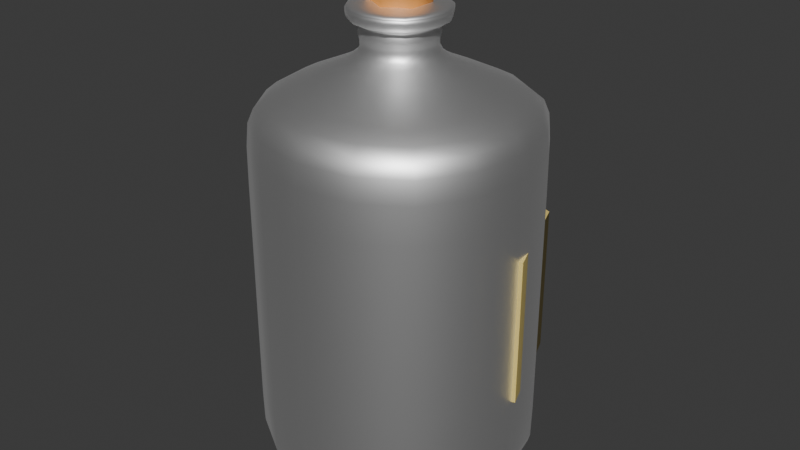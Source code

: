 # Source: BloodVialPure.blend  (saved by Blender 4.0.36; exported with 4.5.12 LTS)
import bpy
from mathutils import Matrix  # noqa: F401  (used for matrix-valued properties, if any)

bpy.ops.wm.read_factory_settings(use_empty=True)
scene = bpy.context.scene
scene.name = 'Scene'

# ---- collections
col_collection = bpy.data.collections.new('Collection'); scene.collection.children.link(col_collection)

# ---- materials (node trees are filled in below, after node groups)
mat_bloodvialglass_001 = bpy.data.materials.new('BloodVialGlass.001')
mat_bloodvialglass_001.alpha_threshold = 0.0
mat_bloodvialglass_001.use_transparent_shadow = False
mat_bloodvialglass_001.roughness = 0.5
mat_bloodvialglass_001.line_color = (0.0, 0.0, 0.0, 1.0)
mat_bloodvialcork = bpy.data.materials.new('BloodVialCork')
mat_bloodvialcork.use_transparent_shadow = False
mat_bloodvialpure = bpy.data.materials.new('BloodVialPure')
mat_bloodvialpure.use_transparent_shadow = False
mat_bloodviallabel_001 = bpy.data.materials.new('BloodVialLabel.001')
mat_bloodviallabel_001.use_transparent_shadow = False

# ---- node groups
ng_auto_smooth = bpy.data.node_groups.new('Auto Smooth', 'GeometryNodeTree')
_s = ng_auto_smooth.interface.new_socket(name='Geometry', in_out='OUTPUT', socket_type='NodeSocketGeometry')
_s = ng_auto_smooth.interface.new_socket(name='Geometry', in_out='INPUT', socket_type='NodeSocketGeometry')
_s = ng_auto_smooth.interface.new_socket(name='Angle', in_out='INPUT', socket_type='NodeSocketFloat')
_s.subtype = 'ANGLE'
_s.min_value = 0.0
_s.max_value = 3.142
ng_auto_smooth.is_modifier = True
_N = ng_auto_smooth.nodes; _L = ng_auto_smooth.links
n0 = _N.new('NodeGroupOutput'); n0.name = 'Group Output'; n0.location = (480, -100)
n1 = _N.new('NodeGroupInput'); n1.name = 'Group Input'; n1.location = (-420, -300)
n2 = _N.new('NodeGroupInput'); n2.name = 'Group Input.001'; n2.location = (-60, -100)
n3 = _N.new('GeometryNodeSetShadeSmooth'); n3.name = 'Set Shade Smooth'; n3.location = (120, -100)
n3.domain = 'EDGE'
n4 = _N.new('GeometryNodeSetShadeSmooth'); n4.name = 'Set Shade Smooth.001'; n4.location = (300, -100)
n5 = _N.new('GeometryNodeInputMeshEdgeAngle'); n5.name = 'Edge Angle'; n5.location = (-420, -220)
n6 = _N.new('GeometryNodeInputEdgeSmooth'); n6.name = 'Is Edge Smooth'; n6.location = (-60, -160)
n7 = _N.new('GeometryNodeInputShadeSmooth'); n7.name = 'Is Face Smooth'; n7.location = (-240, -340)
n8 = _N.new('FunctionNodeBooleanMath'); n8.name = 'Boolean Math'; n8.location = (-60, -220)
n9 = _N.new('FunctionNodeCompare'); n9.name = 'Compare'; n9.location = (-240, -180)
n9.operation = 'LESS_EQUAL'
_L.new(n5.outputs[0], n9.inputs[0])
_L.new(n4.outputs[0], n0.inputs[0])
_L.new(n1.outputs[1], n9.inputs[1])
_L.new(n9.outputs[0], n8.inputs[0])
_L.new(n7.outputs[0], n8.inputs[1])
_L.new(n2.outputs[0], n3.inputs[0])
_L.new(n6.outputs[0], n3.inputs[1])
_L.new(n3.outputs[0], n4.inputs[0])
_L.new(n8.outputs[0], n3.inputs[2])
n0.is_active_output = True

# ---- material node trees
mat_bloodvialglass_001.use_nodes = True; mat_bloodvialglass_001.node_tree.nodes.clear()
_N = mat_bloodvialglass_001.node_tree.nodes; _L = mat_bloodvialglass_001.node_tree.links
n0 = _N.new('ShaderNodeOutputMaterial'); n0.name = 'Material Output'; n0.location = (300, 300)
n1 = _N.new('ShaderNodeBsdfAnisotropic'); n1.name = 'Glossy BSDF'; n1.location = (10, 300)
n1.inputs[0].default_value = (1.0, 1.0, 1.0, 1.0)
_L.new(n1.outputs[0], n0.inputs[0])
n0.is_active_output = True
mat_bloodvialcork.use_nodes = True; mat_bloodvialcork.node_tree.nodes.clear()
_N = mat_bloodvialcork.node_tree.nodes; _L = mat_bloodvialcork.node_tree.links
n0 = _N.new('ShaderNodeBsdfPrincipled'); n0.name = 'Principled BSDF'; n0.location = (10, 300)
n0.inputs[0].default_value = (0.8002, 0.3178, 0.06856, 1.0)
n0.inputs[3].default_value = 1.45
n1 = _N.new('ShaderNodeOutputMaterial'); n1.name = 'Material Output'; n1.location = (300, 300)
_L.new(n0.outputs[0], n1.inputs[0])
n1.is_active_output = True
mat_bloodvialpure.use_nodes = True; mat_bloodvialpure.node_tree.nodes.clear()
_N = mat_bloodvialpure.node_tree.nodes; _L = mat_bloodvialpure.node_tree.links
n0 = _N.new('ShaderNodeBsdfPrincipled'); n0.name = 'Principled BSDF'; n0.location = (10, 300)
n0.inputs[0].default_value = (0.136, 0.008717, 0.006611, 1.0)
n0.inputs[3].default_value = 1.45
n1 = _N.new('ShaderNodeOutputMaterial'); n1.name = 'Material Output'; n1.location = (300, 300)
_L.new(n0.outputs[0], n1.inputs[0])
n1.is_active_output = True
mat_bloodviallabel_001.use_nodes = True; mat_bloodviallabel_001.node_tree.nodes.clear()
_N = mat_bloodviallabel_001.node_tree.nodes; _L = mat_bloodviallabel_001.node_tree.links
n0 = _N.new('ShaderNodeBsdfPrincipled'); n0.name = 'Principled BSDF'; n0.location = (10, 300)
n0.inputs[0].default_value = (0.8001, 0.6287, 0.1992, 1.0)
n0.inputs[3].default_value = 1.45
n1 = _N.new('ShaderNodeOutputMaterial'); n1.name = 'Material Output'; n1.location = (300, 300)
_L.new(n0.outputs[0], n1.inputs[0])
n1.is_active_output = True

# ---- world
world_world = bpy.data.worlds.new('World'); scene.world = world_world
world_world.use_nodes = True; world_world.node_tree.nodes.clear()
_N = world_world.node_tree.nodes; _L = world_world.node_tree.links
n0 = _N.new('ShaderNodeOutputWorld'); n0.name = 'World Output'; n0.location = (300, 300)
n1 = _N.new('ShaderNodeBackground'); n1.name = 'Background'; n1.location = (10, 300)
n1.inputs[0].default_value = (0.05088, 0.05088, 0.05088, 1.0)
_L.new(n1.outputs[0], n0.inputs[0])
n0.is_active_output = True
world_world.color = (0.05088, 0.05088, 0.05088)
world_world.use_sun_shadow = False
world_world.sun_shadow_jitter_overblur = 0.0

# ---- meshes
me_cube = bpy.data.meshes.new('Cube')
me_cube.from_pydata([(0.3856, 0.3856, 0.04193), (0.3856, 0.3856, -0.9424), (0.3856, -0.3856, 0.04193), (0.3856, -0.3856, -0.9424), (-0.3856, 0.3856, 0.04193), (-0.3856, 0.3856, -0.9424), (-0.3856, -0.3856, 0.04193), (-0.3856, -0.3856, -0.9424), (0.3856, 0.3856, -0.9136), (-0.3856, -0.3856, -0.9136), (0.3856, -0.3856, -0.9136), (-0.3856, 0.3856, -0.9136), (-0.3856, -0.3856, -0.03191), (0.3856, 0.3856, -0.03191), (0.3856, -0.3856, -0.03191), (-0.3856, 0.3856, -0.03191), (0.07148, -0.07148, 0.1432), (-0.07148, -0.07148, 0.1432), (0.07148, 0.07148, 0.1432), (-0.07148, 0.07148, 0.1432), (0.1127, -0.1127, 0.198), (-0.1127, -0.1127, 0.198), (0.1127, 0.1127, 0.198), (-0.1127, 0.1127, 0.198), (0.08861, -0.08861, 0.2258), (-0.08861, -0.08861, 0.2258), (0.08861, 0.08861, 0.2258), (-0.08861, 0.08861, 0.2258), (0.133, -0.133, 0.2255), (-0.133, -0.133, 0.2255), (0.133, 0.133, 0.2255), (-0.133, 0.133, 0.2255), (0.133, -0.133, 0.2687), (-0.133, -0.133, 0.2687), (0.133, 0.133, 0.2687), (-0.133, 0.133, 0.2687), (0.06682, -0.06682, 0.2716), (-0.06682, -0.06682, 0.2716), (0.06682, 0.06682, 0.2716), (-0.06682, 0.06682, 0.2716), (-0.133, 0.133, 0.2566), (0.133, 0.133, 0.2566), (0.133, -0.133, 0.2566), (-0.133, -0.133, 0.2566), (-0.1157, 0.1157, 0.2566), (0.1157, 0.1157, 0.2566), (0.1157, -0.1157, 0.2566), (-0.1157, -0.1157, 0.2566)], [], [(0, 4, 19, 18), (14, 2, 6, 12), (12, 6, 4, 15), (5, 1, 3, 7), (13, 0, 2, 14), (15, 4, 0, 13), (5, 11, 8, 1), (1, 8, 10, 3), (7, 9, 11, 5), (3, 10, 9, 7), (11, 15, 13, 8), (8, 13, 14, 10), (9, 12, 15, 11), (10, 14, 12, 9), (19, 17, 21, 23), (6, 2, 16, 17), (4, 6, 17, 19), (2, 0, 18, 16), (21, 20, 24, 25), (17, 16, 20, 21), (18, 19, 23, 22), (16, 18, 22, 20), (27, 25, 29, 31), (22, 23, 27, 26), (20, 22, 26, 24), (23, 21, 25, 27), (41, 40, 35, 34), (25, 24, 28, 29), (26, 27, 31, 30), (24, 26, 30, 28), (34, 35, 39, 38), (42, 41, 34, 32), (40, 43, 33, 35), (43, 42, 32, 33), (32, 34, 38, 36), (35, 33, 37, 39), (33, 32, 36, 37), (29, 28, 42, 43), (31, 29, 43, 40), (28, 30, 41, 42), (30, 31, 40, 41), (41, 40, 44, 45), (40, 43, 47, 44), (42, 41, 45, 46), (43, 42, 46, 47)])
me_cube.polygons.foreach_set('use_smooth', [True] * 45)
_uv = me_cube.uv_layers.new(name='UVMap')
_uv.uv.foreach_set('vector', [0.625, 0.5, 0.625, 0.25, 0.625, 0.25, 0.625, 0.5, 0.5342, 0.75, 0.625, 0.75, 0.625, 1.0, 0.5342, 1.0, 0.5342, 0.0, 0.625, 0.0, 0.625, 0.25, 0.5342, 0.25, 0.125, 0.5, 0.375, 0.5, 0.375, 0.75, 0.125, 0.75, 0.5342, 0.5, 0.625, 0.5, 0.625, 0.75, 0.5342, 0.75, 0.5342, 0.25, 0.625, 0.25, 0.625, 0.5, 0.5342, 0.5, 0.375, 0.25, 0.4, 0.25, 0.4, 0.5, 0.375, 0.5, 0.375, 0.5, 0.4, 0.5, 0.4, 0.75, 0.375, 0.75, 0.375, 0.0, 0.4, 0.0, 0.4, 0.25, 0.375, 0.25, 0.375, 0.75, 0.4, 0.75, 0.4, 1.0, 0.375, 1.0, 0.4, 0.25, 0.5342, 0.25, 0.5342, 0.5, 0.4, 0.5, 0.4, 0.5, 0.5342, 0.5, 0.5342, 0.75, 0.4, 0.75, 0.4, 0.0, 0.5342, 0.0, 0.5342, 0.25, 0.4, 0.25, 0.4, 0.75, 0.5342, 0.75, 0.5342, 1.0, 0.4, 1.0, 0.625, 0.25, 0.625, 0.0, 0.625, 0.0, 0.625, 0.25, 0.625, 1.0, 0.625, 0.75, 0.625, 0.75, 0.625, 1.0, 0.625, 0.25, 0.625, 0.0, 0.625, 0.0, 0.625, 0.25, 0.625, 0.75, 0.625, 0.5, 0.625, 0.5, 0.625, 0.75, 0.625, 1.0, 0.625, 0.75, 0.625, 0.75, 0.625, 1.0, 0.625, 1.0, 0.625, 0.75, 0.625, 0.75, 0.625, 1.0, 0.625, 0.5, 0.625, 0.25, 0.625, 0.25, 0.625, 0.5, 0.625, 0.75, 0.625, 0.5, 0.625, 0.5, 0.625, 0.75, 0.625, 0.25, 0.625, 0.0, 0.625, 0.0, 0.625, 0.25, 0.625, 0.5, 0.625, 0.25, 0.625, 0.25, 0.625, 0.5, 0.625, 0.75, 0.625, 0.5, 0.625, 0.5, 0.625, 0.75, 0.625, 0.25, 0.625, 0.0, 0.625, 0.0, 0.625, 0.25, 0.625, 0.5, 0.625, 0.25, 0.625, 0.25, 0.625, 0.5, 0.625, 1.0, 0.625, 0.75, 0.625, 0.75, 0.625, 1.0, 0.625, 0.5, 0.625, 0.25, 0.625, 0.25, 0.625, 0.5, 0.625, 0.75, 0.625, 0.5, 0.625, 0.5, 0.625, 0.75, 0.625, 0.5, 0.625, 0.25, 0.625, 0.25, 0.625, 0.5, 0.625, 0.75, 0.625, 0.5, 0.625, 0.5, 0.625, 0.75, 0.625, 0.25, 0.625, 0.0, 0.625, 0.0, 0.625, 0.25, 0.625, 1.0, 0.625, 0.75, 0.625, 0.75, 0.625, 1.0, 0.625, 0.75, 0.625, 0.5, 0.625, 0.5, 0.625, 0.75, 0.625, 0.25, 0.625, 0.0, 0.625, 0.0, 0.625, 0.25, 0.625, 1.0, 0.625, 0.75, 0.625, 0.75, 0.625, 1.0, 0.625, 1.0, 0.625, 0.75, 0.625, 0.75, 0.625, 1.0, 0.625, 0.25, 0.625, 0.0, 0.625, 0.0, 0.625, 0.25, 0.625, 0.75, 0.625, 0.5, 0.625, 0.5, 0.625, 0.75, 0.625, 0.5, 0.625, 0.25, 0.625, 0.25, 0.625, 0.5, 0.625, 0.5, 0.625, 0.25, 0.625, 0.25, 0.625, 0.5, 0.625, 0.25, 0.625, 0.0, 0.625, 0.0, 0.625, 0.25, 0.625, 0.75, 0.625, 0.5, 0.625, 0.5, 0.625, 0.75, 0.625, 1.0, 0.625, 0.75, 0.625, 0.75, 0.625, 1.0])
me_cube.materials.append(mat_bloodvialglass_001)
me_cube.use_mirror_vertex_groups = False
me_cube.update()
me_cylinder_001 = bpy.data.meshes.new('Cylinder.001')
me_cylinder_001.from_pydata([(0.007426, 0.06269, -0.09991), (-7.932e-10, 0.07984, 0.09991), (0.06172, 0.03135, -0.09991), (0.06915, 0.03992, 0.09991), (0.06172, -0.03135, -0.09991), (0.06915, -0.03992, 0.09991), (0.007426, -0.06269, -0.09991), (-7.932e-10, -0.07984, 0.09991), (-0.06915, -0.03992, -0.09991), (-0.06915, -0.03992, 0.09991), (-0.06915, 0.03992, -0.09991), (-0.06915, 0.03992, 0.09991)], [], [(0, 1, 3, 2), (2, 3, 5, 4), (4, 5, 7, 6), (6, 7, 9, 8), (3, 1, 11, 9, 7, 5), (8, 9, 11, 10), (10, 11, 1, 0), (0, 2, 4, 6, 8, 10)])
me_cylinder_001.polygons.foreach_set('use_smooth', [True] * 8)
_uv = me_cylinder_001.uv_layers.new(name='UVMap')
_uv.uv.foreach_set('vector', [1.0, 0.5, 1.0, 1.0, 0.8333, 1.0, 0.8333, 0.5, 0.8333, 0.5, 0.8333, 1.0, 0.6667, 1.0, 0.6667, 0.5, 0.6667, 0.5, 0.6667, 1.0, 0.5, 1.0, 0.5, 0.5, 0.5, 0.5, 0.5, 1.0, 0.3333, 1.0, 0.3333, 0.5, 0.4578, 0.37, 0.25, 0.49, 0.04215, 0.37, 0.04215, 0.13, 0.25, 0.01, 0.4578, 0.13, 0.3333, 0.5, 0.3333, 1.0, 0.1667, 1.0, 0.1667, 0.5, 0.1667, 0.5, 0.1667, 1.0, -8.941e-08, 1.0, -8.941e-08, 0.5, 0.75, 0.49, 0.9578, 0.37, 0.9578, 0.13, 0.75, 0.01, 0.5422, 0.13, 0.5422, 0.37])
me_cylinder_001.materials.append(mat_bloodvialcork)
me_cylinder_001.update()
me_cube_002 = bpy.data.meshes.new('Cube.002')
me_cube_002.from_pydata([(0.1718, 0.1718, -0.2731), (0.1718, -0.1718, -0.2731), (-0.1718, 0.1718, -0.2731), (-0.1718, -0.1718, -0.2731), (0.229, 0.229, -0.1613), (-0.229, -0.229, -0.1613), (0.229, -0.229, -0.1613), (-0.229, 0.229, -0.1613), (-0.2094, 2.812e-09, -0.2745), (-3.165e-09, 0.2094, -0.2745), (0.2192, 0.2192, -0.2543), (0.2192, -0.2192, -0.2543), (-0.2192, 0.2192, -0.2543), (-3.165e-09, -0.2094, -0.2745), (0.2094, -2.899e-11, -0.2745), (0.229, 0.229, 0.0406), (-0.2192, -0.2192, -0.2543), (0.229, -0.229, 0.0406), (-0.229, 0.229, 0.0406), (-2.455e-09, 0.3149, -0.1613), (0.3149, 4.233e-09, -0.1613), (-0.3149, 1.392e-09, -0.1613), (3.148e-11, -0.3149, -0.1613), (-0.229, -0.229, 0.0406), (-1.389e-09, 9.205e-09, -0.2775), (-3.165e-09, 0.3016, -0.2545), (0.3016, 2.102e-09, -0.2545), (-0.3016, 6.813e-10, -0.2545), (-2.81e-09, -0.3016, -0.2545), (-4.23e-09, -0.3149, 0.0406), (-0.3149, 6.813e-10, 0.0406), (0.3149, -5.234e-09, 0.0406), (4.171e-09, 0.3149, 0.0406)], [], [(2, 9, 24, 8), (9, 0, 14, 24), (24, 14, 1, 13), (8, 24, 13, 3), (2, 12, 25, 9), (12, 7, 19, 25), (25, 19, 4, 10), (9, 25, 10, 0), (0, 10, 26, 14), (10, 4, 20, 26), (26, 20, 6, 11), (14, 26, 11, 1), (3, 16, 27, 8), (16, 5, 21, 27), (27, 21, 7, 12), (8, 27, 12, 2), (1, 11, 28, 13), (11, 6, 22, 28), (28, 22, 5, 16), (13, 28, 16, 3), (6, 17, 29, 22), (22, 29, 23, 5), (5, 23, 30, 21), (21, 30, 18, 7), (4, 15, 31, 20), (20, 31, 17, 6), (7, 18, 32, 19), (19, 32, 15, 4), (17, 31, 15, 32, 18, 30, 23, 29)])
me_cube_002.polygons.foreach_set('use_smooth', [True] * 29)
_uv = me_cube_002.uv_layers.new(name='UVMap')
_uv.uv.foreach_set('vector', [0.125, 0.5, 0.25, 0.5, 0.2469, 0.625, 0.125, 0.625, 0.25, 0.5, 0.375, 0.5, 0.3438, 0.625, 0.2469, 0.625, 0.2469, 0.625, 0.3438, 0.625, 0.375, 0.75, 0.25, 0.75, 0.125, 0.625, 0.2469, 0.625, 0.25, 0.75, 0.125, 0.75, 0.375, 0.25, 0.389, 0.25, 0.389, 0.375, 0.375, 0.375, 0.389, 0.25, 0.4124, 0.25, 0.4124, 0.375, 0.389, 0.375, 0.389, 0.375, 0.4124, 0.375, 0.4124, 0.5, 0.3883, 0.5, 0.375, 0.375, 0.389, 0.375, 0.3883, 0.5, 0.375, 0.5, 0.375, 0.5, 0.3883, 0.5, 0.3859, 0.625, 0.3438, 0.625, 0.3883, 0.5, 0.4124, 0.5, 0.4124, 0.625, 0.3859, 0.625, 0.3859, 0.625, 0.4124, 0.625, 0.4124, 0.75, 0.3883, 0.75, 0.3438, 0.625, 0.3859, 0.625, 0.3883, 0.75, 0.375, 0.75, 0.375, 0.0, 0.3875, 0.0, 0.3888, 0.125, 0.375, 0.125, 0.3875, 0.0, 0.4, 0.0, 0.4114, 0.125, 0.3888, 0.125, 0.3888, 0.125, 0.4114, 0.125, 0.4124, 0.25, 0.389, 0.25, 0.375, 0.125, 0.3888, 0.125, 0.389, 0.25, 0.375, 0.25, 0.375, 0.75, 0.3883, 0.75, 0.3888, 0.875, 0.375, 0.875, 0.3883, 0.75, 0.4124, 0.75, 0.4114, 0.875, 0.3888, 0.875, 0.3888, 0.875, 0.4114, 0.875, 0.4, 1.0, 0.3875, 1.0, 0.375, 0.875, 0.3888, 0.875, 0.3875, 1.0, 0.375, 1.0, 0.4124, 0.75, 0.4499, 0.75, 0.4499, 0.875, 0.4114, 0.875, 0.4114, 0.875, 0.4499, 0.875, 0.4497, 1.0, 0.4, 1.0, 0.4, 0.0, 0.4497, 0.0, 0.4499, 0.125, 0.4114, 0.125, 0.4114, 0.125, 0.4499, 0.125, 0.4499, 0.25, 0.4124, 0.25, 0.4124, 0.5, 0.4499, 0.5, 0.4499, 0.625, 0.4124, 0.625, 0.4124, 0.625, 0.4499, 0.625, 0.4499, 0.75, 0.4124, 0.75, 0.4124, 0.25, 0.4499, 0.25, 0.4499, 0.375, 0.4124, 0.375, 0.4124, 0.375, 0.4499, 0.375, 0.4499, 0.5, 0.4124, 0.5, 0.4499, 0.75, 0.4499, 0.625, 0.4499, 0.5, 0.4499, 0.375, 0.4499, 0.25, 0.4499, 0.125, 0.4497, 0.0, 0.4499, 0.875])
me_cube_002.materials.append(mat_bloodvialpure)
me_cube_002.use_mirror_vertex_groups = False
me_cube_002.update()
me_cube_001 = bpy.data.meshes.new('Cube.001')
me_cube_001.from_pydata([(0.1687, 0.04017, -0.001209), (-0.3454, 0.04017, -0.001209), (-0.08837, 0.1366, -0.001209), (0.2651, -0.2169, -0.001209), (0.1687, 0.04017, 0.1954), (-0.3454, 0.04017, 0.1954), (-0.08837, 0.1366, 0.1954), (0.2651, -0.2169, 0.1954), (0.1687, 0.04017, -0.1942), (-0.3454, 0.04017, -0.1942), (-0.08837, 0.1366, -0.1942), (0.2651, -0.2169, -0.1942)], [], [(9, 1, 2, 10), (10, 2, 0, 8), (8, 0, 3, 11), (0, 4, 7, 3), (2, 6, 4, 0), (1, 5, 6, 2)])
me_cube_001.polygons.foreach_set('use_smooth', [True] * 6)
_uv = me_cube_001.uv_layers.new(name='UVMap')
_uv.uv.foreach_set('vector', [0.4433, 0.25, 0.4685, 0.25, 0.4685, 0.375, 0.4433, 0.375, 0.4433, 0.375, 0.4685, 0.375, 0.4685, 0.5, 0.4433, 0.5, 0.4433, 0.5, 0.4685, 0.5, 0.4685, 0.625, 0.4433, 0.625, 0.4685, 0.5, 0.4977, 0.5, 0.4977, 0.625, 0.4685, 0.625, 0.4685, 0.375, 0.4977, 0.375, 0.4977, 0.5, 0.4685, 0.5, 0.4685, 0.25, 0.4977, 0.25, 0.4977, 0.375, 0.4685, 0.375])
me_cube_001.materials.append(mat_bloodviallabel_001)
me_cube_001.use_mirror_vertex_groups = False
me_cube_001.update()

# ---- objects
ob_bloodvialglass = bpy.data.objects.new('BloodVialGlass', me_cube)
ob_bloodvialcork = bpy.data.objects.new('BloodVialCork', me_cylinder_001)
ob_bloodvialbloodbelow = bpy.data.objects.new('BloodVialBloodBelow', me_cube_002)
ob_bloodviallabel = bpy.data.objects.new('BloodVialLabel', me_cube_001)

# ---- transforms, parenting, visibility, modifiers, constraints
ob_bloodvialglass.location = (-1.063e-09, 0.0, 0.9436)
ob_bloodvialglass.lock_rotations_4d = False
ob_bloodvialglass.empty_display_type = 'ARROWS'
ob_bloodvialglass.lineart.crease_threshold = 0.0
_m = ob_bloodvialglass.modifiers.new('Subdivision', 'SUBSURF')
ob_bloodvialcork.location = (7.932e-10, 1.586e-09, 1.195)
_m = ob_bloodvialcork.modifiers.new('Auto Smooth', 'NODES')
_m.node_group = ng_auto_smooth
_gi = [s.identifier for s in ng_auto_smooth.interface.items_tree if s.item_type == 'SOCKET' and s.in_out == 'INPUT']
_m[_gi[1]] = 1.122  # Angle
ob_bloodvialbloodbelow.location = (2.455e-09, -1.392e-09, 0.3424)
ob_bloodvialbloodbelow.lock_rotations_4d = False
ob_bloodvialbloodbelow.empty_display_type = 'ARROWS'
ob_bloodvialbloodbelow.lineart.crease_threshold = 0.0
ob_bloodviallabel.location = (0.08837, 0.2169, 0.4727)
ob_bloodviallabel.lock_rotations_4d = False
ob_bloodviallabel.empty_display_type = 'ARROWS'
ob_bloodviallabel.lineart.crease_threshold = 0.0
_m = ob_bloodviallabel.modifiers.new('Solidify', 'SOLIDIFY')
_m.offset = 1.0
_m = ob_bloodviallabel.modifiers.new('Auto Smooth', 'NODES')
_m.node_group = ng_auto_smooth
_gi = [s.identifier for s in ng_auto_smooth.interface.items_tree if s.item_type == 'SOCKET' and s.in_out == 'INPUT']
_m[_gi[1]] = 1.122  # Angle

# ---- collection membership
col_collection.objects.link(ob_bloodvialglass)
col_collection.objects.link(ob_bloodvialcork)
col_collection.objects.link(ob_bloodvialbloodbelow)
col_collection.objects.link(ob_bloodviallabel)

# ---- scene / render settings (as saved in the file)
scene.frame_start = 1; scene.frame_end = 250; scene.frame_set(1)
scene.render.engine = 'BLENDER_EEVEE_NEXT'
scene.cycles.sampling_pattern = 'TABULATED_SOBOL'
bpy.context.view_layer.update()

# ---- added for rendering (the .blend has no active camera and no usable light): camera, sun
cam_auto = bpy.data.cameras.new('AutoCamera')
cam_auto.lens = 50.0
cam_auto.sensor_width = 36.0
cam_auto.clip_end = 1000.0
ob_auto_camera = bpy.data.objects.new('AutoCamera', cam_auto)
scene.collection.objects.link(ob_auto_camera)
ob_auto_camera.location = (1.56569, -1.87883, 1.90065)
ob_auto_camera.rotation_euler = (1.09748, -7.21219e-08, 0.694738)
scene.camera = ob_auto_camera
light_auto_sun = bpy.data.lights.new('AutoSun', 'SUN')
light_auto_sun.energy = 3.0
light_auto_sun.angle = 0.0523599
ob_auto_sun = bpy.data.objects.new('AutoSun', light_auto_sun)
scene.collection.objects.link(ob_auto_sun)
ob_auto_sun.rotation_euler = (0.872665, 0.174533, 0.523599)
bpy.context.view_layer.update()
